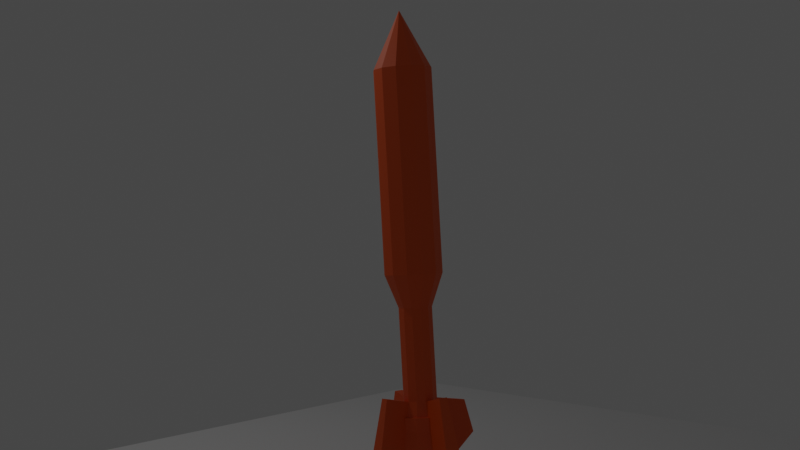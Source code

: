 # Source: 3dRocket.blend  (saved by Blender 2.90.8; exported with 4.5.12 LTS)
import bpy
from mathutils import Matrix  # noqa: F401  (used for matrix-valued properties, if any)

bpy.ops.wm.read_factory_settings(use_empty=True)
scene = bpy.context.scene
scene.name = 'Scene'

# ---- collections
col_collection = bpy.data.collections.new('Collection'); scene.collection.children.link(col_collection)

# ---- materials (node trees are filled in below, after node groups)
mat_material_001 = bpy.data.materials.new('Material.001')

# ---- material node trees
mat_material_001.use_nodes = True; mat_material_001.node_tree.nodes.clear()
_N = mat_material_001.node_tree.nodes; _L = mat_material_001.node_tree.links
n0 = _N.new('ShaderNodeBsdfPrincipled'); n0.name = 'Principled BSDF'; n0.location = (10, 300)
n0.distribution = 'GGX'
n0.subsurface_method = 'BURLEY'
n0.inputs[0].default_value = (0.8, 0.09822, 0.0, 1.0)
n0.inputs[3].default_value = 1.45
n0.inputs[10].default_value = 0.0
n0.inputs[27].default_value = (0.0, 0.0, 0.0, 1.0)
n0.inputs[28].default_value = 1.0
n1 = _N.new('ShaderNodeOutputMaterial'); n1.name = 'Material Output'; n1.location = (300, 300)
_L.new(n0.outputs[0], n1.inputs[0])
n1.is_active_output = True

# ---- world
world_world = bpy.data.worlds.new('World'); scene.world = world_world
world_world.use_nodes = True; world_world.node_tree.nodes.clear()
_N = world_world.node_tree.nodes; _L = world_world.node_tree.links
n0 = _N.new('ShaderNodeOutputWorld'); n0.name = 'World Output'; n0.location = (300, 300)
n1 = _N.new('ShaderNodeBackground'); n1.name = 'Background'; n1.location = (10, 300)
n1.inputs[0].default_value = (0.05088, 0.05088, 0.05088, 1.0)
_L.new(n1.outputs[0], n0.inputs[0])
n0.is_active_output = True
world_world.color = (0.05088, 0.05088, 0.05088)
world_world.use_sun_shadow = False
world_world.sun_shadow_jitter_overblur = 0.0

# ---- cameras
cam_camera = bpy.data.cameras.new('Camera')
cam_camera.clip_end = 100.0
cam_camera.ortho_scale = 7.314

# ---- lights
light_light = bpy.data.lights.new('Light', 'POINT')
light_light.transmission_factor = 0.0
light_light.energy = 1000.0
light_light.shadow_soft_size = 0.1
light_light.shadow_maximum_resolution = 0.006
light_light.use_absolute_resolution = True

# ---- meshes
me_cone = bpy.data.meshes.new('Cone')
me_cone.from_pydata([(0.0, 1.0, -1.0), (0.5, 0.866, -1.0), (0.866, 0.5, -1.0), (1.0, -4.371e-08, -1.0), (0.866, -0.5, -1.0), (0.5, -0.866, -1.0), (1.51e-07, -1.0, -1.0), (-0.5, -0.866, -1.0), (-0.866, -0.5, -1.0), (-1.0, -4.649e-07, -1.0), (-0.866, 0.5, -1.0), (-0.5, 0.866, -1.0), (0.0, 0.0, 1.0), (4.172e-07, 1.0, -7.86), (0.5, 0.866, -7.86), (0.866, 0.5, -7.86), (1.0, -4.371e-08, -7.86), (0.866, -0.5, -7.86), (0.5, -0.866, -7.86), (5.682e-07, -1.0, -7.86), (-0.5, -0.866, -7.86), (-0.866, -0.5, -7.86), (-1.0, -4.649e-07, -7.86), (-0.866, 0.5, -7.86), (-0.5, 0.866, -7.86), (4.982e-07, 0.5735, -8.981), (0.2868, 0.4967, -8.981), (0.4967, 0.2868, -8.981), (0.5735, 1.783e-07, -8.981), (0.4967, -0.2868, -8.981), (0.2868, -0.4967, -8.981), (5.848e-07, -0.5735, -8.981), (-0.2868, -0.4967, -8.981), (-0.4967, -0.2868, -8.981), (-0.5735, -6.327e-08, -8.981), (-0.4967, 0.2868, -8.981), (-0.2868, 0.4967, -8.981), (1.243e-06, 0.5735, -12.08), (0.2868, 0.4967, -12.08), (0.4967, 0.2868, -12.08), (0.5735, 1.747e-07, -12.08), (0.4967, -0.2868, -12.08), (0.2868, -0.4967, -12.08), (1.33e-06, -0.5735, -12.08), (-0.2868, -0.4967, -12.08), (-0.4967, -0.2868, -12.08), (-0.5735, -6.687e-08, -12.08), (-0.4967, 0.2868, -12.08), (-0.2868, 0.4967, -12.08), (2.694e-06, 1.05, -14.11), (0.5249, 0.9091, -14.11), (0.9091, 0.5249, -14.11), (1.05, -2.746e-07, -14.11), (0.9091, -0.5249, -14.11), (0.5249, -0.9091, -14.11), (2.853e-06, -1.05, -14.11), (-0.5249, -0.9091, -14.11), (-0.9091, -0.5249, -14.11), (-1.05, -7.168e-07, -14.11), (-0.9091, 0.5249, -14.11), (-0.5249, 0.9091, -14.11), (-0.3739, -1.712, -12.29), (-0.5324, -1.67, -12.29), (-0.3739, -1.976, -13.41), (-0.664, -1.898, -13.41), (1.333, -0.2034, -11.9), (1.256, -0.4901, -11.9), (1.809, -0.2034, -13.94), (1.668, -0.7283, -13.94), (0.2185, 1.389, -11.89), (0.5052, 1.312, -11.89), (0.2185, 1.865, -13.92), (0.7434, 1.725, -13.92), (-1.356, 0.2098, -11.9), (-1.28, 0.4966, -11.9), (-1.833, 0.2098, -13.93), (-1.692, 0.7347, -13.93), (2.697e-06, 0.8041, -15.02), (0.402, 0.6964, -15.02), (0.6964, 0.402, -15.02), (0.8041, -2.661e-07, -15.02), (0.6964, -0.402, -15.02), (0.402, -0.6964, -15.02), (2.818e-06, -0.8041, -15.02), (-0.402, -0.6964, -15.02), (-0.6964, -0.402, -15.02), (-0.8041, -6.048e-07, -15.02), (-0.6964, 0.402, -15.02), (-0.402, 0.6964, -15.02), (5.692e-06, 0.8041, -12.58), (0.402, 0.6964, -12.58), (0.6964, 0.402, -12.58), (0.8041, -2.697e-07, -12.58), (0.6964, -0.402, -12.58), (0.402, -0.6964, -12.58), (5.814e-06, -0.8041, -12.58), (-0.402, -0.6964, -12.58), (-0.6964, -0.402, -12.58), (-0.8041, -6.084e-07, -12.58), (-0.6964, 0.402, -12.58), (-0.402, 0.6964, -12.58)], [], [(0, 12, 1), (1, 12, 2), (2, 12, 3), (3, 12, 4), (4, 12, 5), (5, 12, 6), (6, 12, 7), (7, 12, 8), (8, 12, 9), (9, 12, 10), (3, 4, 17, 16), (10, 12, 11), (11, 12, 0), (13, 14, 26, 25), (10, 11, 24, 23), (5, 6, 19, 18), (7, 8, 21, 20), (2, 3, 16, 15), (9, 10, 23, 22), (4, 5, 18, 17), (11, 0, 13, 24), (6, 7, 20, 19), (1, 2, 15, 14), (0, 1, 14, 13), (8, 9, 22, 21), (35, 36, 48, 47), (20, 21, 33, 32), (17, 18, 30, 29), (24, 13, 25, 36), (14, 15, 27, 26), (21, 22, 34, 33), (18, 19, 31, 30), (15, 16, 28, 27), (22, 23, 35, 34), (19, 20, 32, 31), (16, 17, 29, 28), (23, 24, 36, 35), (52, 40, 65, 67), (25, 26, 38, 37), (32, 33, 45, 44), (29, 30, 42, 41), (36, 25, 37, 48), (26, 27, 39, 38), (33, 34, 46, 45), (30, 31, 43, 42), (27, 28, 40, 39), (34, 35, 47, 46), (31, 32, 44, 43), (28, 29, 41, 40), (57, 58, 86, 85), (47, 48, 60, 59), (49, 37, 69, 71), (44, 45, 57, 56), (41, 42, 54, 53), (48, 37, 49, 60), (38, 39, 51, 50), (45, 46, 58, 57), (42, 43, 55, 54), (39, 40, 52, 51), (47, 59, 76, 74), (55, 43, 61, 63), (61, 62, 64, 63), (44, 56, 64, 62), (56, 55, 63, 64), (43, 44, 62, 61), (65, 66, 68, 67), (53, 52, 67, 68), (40, 41, 66, 65), (41, 53, 68, 66), (69, 70, 72, 71), (50, 49, 71, 72), (37, 38, 70, 69), (38, 50, 72, 70), (73, 74, 76, 75), (58, 46, 73, 75), (59, 58, 75, 76), (46, 47, 74, 73), (78, 79, 91, 90), (54, 55, 83, 82), (51, 52, 80, 79), (58, 59, 87, 86), (55, 56, 84, 83), (52, 53, 81, 80), (59, 60, 88, 87), (49, 50, 78, 77), (56, 57, 85, 84), (53, 54, 82, 81), (60, 49, 77, 88), (50, 51, 79, 78), (89, 90, 91, 92, 93, 94, 95, 96, 97, 98, 99, 100), (85, 86, 98, 97), (82, 83, 95, 94), (79, 80, 92, 91), (86, 87, 99, 98), (83, 84, 96, 95), (80, 81, 93, 92), (87, 88, 100, 99), (77, 78, 90, 89), (84, 85, 97, 96), (81, 82, 94, 93), (88, 77, 89, 100)])
_uv = me_cone.uv_layers.new(name='UVMap')
_uv.uv.foreach_set('vector', [0.25, 0.49, 0.25, 0.25, 0.37, 0.4578, 0.37, 0.4578, 0.25, 0.25, 0.4578, 0.37, 0.4578, 0.37, 0.25, 0.25, 0.49, 0.25, 0.49, 0.25, 0.25, 0.25, 0.4578, 0.13, 0.4578, 0.13, 0.25, 0.25, 0.37, 0.04215, 0.37, 0.04215, 0.25, 0.25, 0.25, 0.01, 0.25, 0.01, 0.25, 0.25, 0.13, 0.04215, 0.13, 0.04215, 0.25, 0.25, 0.04215, 0.13, 0.04215, 0.13, 0.25, 0.25, 0.01, 0.25, 0.01, 0.25, 0.25, 0.25, 0.04215, 0.37, 0.49, 0.25, 0.4578, 0.13, 0.4578, 0.13, 0.49, 0.25, 0.04215, 0.37, 0.25, 0.25, 0.13, 0.4578, 0.13, 0.4578, 0.25, 0.25, 0.25, 0.49, 0.25, 0.49, 0.37, 0.4578, 0.37, 0.4578, 0.25, 0.49, 0.04215, 0.37, 0.13, 0.4578, 0.13, 0.4578, 0.04215, 0.37, 0.37, 0.04215, 0.25, 0.01, 0.25, 0.01, 0.37, 0.04215, 0.13, 0.04215, 0.04215, 0.13, 0.04215, 0.13, 0.13, 0.04215, 0.4578, 0.37, 0.49, 0.25, 0.49, 0.25, 0.4578, 0.37, 0.01, 0.25, 0.04215, 0.37, 0.04215, 0.37, 0.01, 0.25, 0.4578, 0.13, 0.37, 0.04215, 0.37, 0.04215, 0.4578, 0.13, 0.13, 0.4578, 0.25, 0.49, 0.25, 0.49, 0.13, 0.4578, 0.25, 0.01, 0.13, 0.04215, 0.13, 0.04215, 0.25, 0.01, 0.37, 0.4578, 0.4578, 0.37, 0.4578, 0.37, 0.37, 0.4578, 0.25, 0.49, 0.37, 0.4578, 0.37, 0.4578, 0.25, 0.49, 0.04215, 0.13, 0.01, 0.25, 0.01, 0.25, 0.04215, 0.13, 0.04215, 0.37, 0.13, 0.4578, 0.13, 0.4578, 0.04215, 0.37, 0.13, 0.04215, 0.04215, 0.13, 0.04215, 0.13, 0.13, 0.04215, 0.4578, 0.13, 0.37, 0.04215, 0.37, 0.04215, 0.4578, 0.13, 0.13, 0.4578, 0.25, 0.49, 0.25, 0.49, 0.13, 0.4578, 0.37, 0.4578, 0.4578, 0.37, 0.4578, 0.37, 0.37, 0.4578, 0.04215, 0.13, 0.01, 0.25, 0.01, 0.25, 0.04215, 0.13, 0.37, 0.04215, 0.25, 0.01, 0.25, 0.01, 0.37, 0.04215, 0.4578, 0.37, 0.49, 0.25, 0.49, 0.25, 0.4578, 0.37, 0.01, 0.25, 0.04215, 0.37, 0.04215, 0.37, 0.01, 0.25, 0.25, 0.01, 0.13, 0.04215, 0.13, 0.04215, 0.25, 0.01, 0.49, 0.25, 0.4578, 0.13, 0.4578, 0.13, 0.49, 0.25, 0.04215, 0.37, 0.13, 0.4578, 0.13, 0.4578, 0.04215, 0.37, 0.49, 0.25, 0.49, 0.25, 0.49, 0.25, 0.49, 0.25, 0.25, 0.49, 0.37, 0.4578, 0.37, 0.4578, 0.25, 0.49, 0.13, 0.04215, 0.04215, 0.13, 0.04215, 0.13, 0.13, 0.04215, 0.4578, 0.13, 0.37, 0.04215, 0.37, 0.04215, 0.4578, 0.13, 0.13, 0.4578, 0.25, 0.49, 0.25, 0.49, 0.13, 0.4578, 0.37, 0.4578, 0.4578, 0.37, 0.4578, 0.37, 0.37, 0.4578, 0.04215, 0.13, 0.01, 0.25, 0.01, 0.25, 0.04215, 0.13, 0.37, 0.04215, 0.25, 0.01, 0.25, 0.01, 0.37, 0.04215, 0.4578, 0.37, 0.49, 0.25, 0.49, 0.25, 0.4578, 0.37, 0.01, 0.25, 0.04215, 0.37, 0.04215, 0.37, 0.01, 0.25, 0.25, 0.01, 0.13, 0.04215, 0.13, 0.04215, 0.25, 0.01, 0.49, 0.25, 0.4578, 0.13, 0.4578, 0.13, 0.49, 0.25, 0.04215, 0.13, 0.01, 0.25, 0.01, 0.25, 0.04215, 0.13, 0.04215, 0.37, 0.13, 0.4578, 0.13, 0.4578, 0.04215, 0.37, 0.25, 0.49, 0.25, 0.49, 0.25, 0.49, 0.25, 0.49, 0.13, 0.04215, 0.04215, 0.13, 0.04215, 0.13, 0.13, 0.04215, 0.4578, 0.13, 0.37, 0.04215, 0.37, 0.04215, 0.4578, 0.13, 0.13, 0.4578, 0.25, 0.49, 0.25, 0.49, 0.13, 0.4578, 0.37, 0.4578, 0.4578, 0.37, 0.4578, 0.37, 0.37, 0.4578, 0.04215, 0.13, 0.01, 0.25, 0.01, 0.25, 0.04215, 0.13, 0.37, 0.04215, 0.25, 0.01, 0.25, 0.01, 0.37, 0.04215, 0.4578, 0.37, 0.49, 0.25, 0.49, 0.25, 0.4578, 0.37, 0.04215, 0.37, 0.04215, 0.37, 0.04215, 0.37, 0.04215, 0.37, 0.25, 0.01, 0.25, 0.01, 0.25, 0.01, 0.25, 0.01, 0.25, 0.01, 0.13, 0.04215, 0.13, 0.04215, 0.25, 0.01, 0.13, 0.04215, 0.13, 0.04215, 0.13, 0.04215, 0.13, 0.04215, 0.63, 0.04215, 0.75, 0.01, 0.75, 0.01, 0.63, 0.04215, 0.25, 0.01, 0.13, 0.04215, 0.13, 0.04215, 0.25, 0.01, 0.49, 0.25, 0.4578, 0.13, 0.4578, 0.13, 0.49, 0.25, 0.9578, 0.13, 0.99, 0.25, 0.99, 0.25, 0.9578, 0.13, 0.49, 0.25, 0.4578, 0.13, 0.4578, 0.13, 0.49, 0.25, 0.4578, 0.13, 0.4578, 0.13, 0.4578, 0.13, 0.4578, 0.13, 0.25, 0.49, 0.37, 0.4578, 0.37, 0.4578, 0.25, 0.49, 0.87, 0.4578, 0.75, 0.49, 0.75, 0.49, 0.87, 0.4578, 0.25, 0.49, 0.37, 0.4578, 0.37, 0.4578, 0.25, 0.49, 0.37, 0.4578, 0.37, 0.4578, 0.37, 0.4578, 0.37, 0.4578, 0.01, 0.25, 0.04215, 0.37, 0.04215, 0.37, 0.01, 0.25, 0.01, 0.25, 0.01, 0.25, 0.01, 0.25, 0.01, 0.25, 0.5422, 0.37, 0.51, 0.25, 0.51, 0.25, 0.5422, 0.37, 0.01, 0.25, 0.04215, 0.37, 0.04215, 0.37, 0.01, 0.25, 0.37, 0.4578, 0.4578, 0.37, 0.4578, 0.37, 0.37, 0.4578, 0.37, 0.04215, 0.25, 0.01, 0.25, 0.01, 0.37, 0.04215, 0.4578, 0.37, 0.49, 0.25, 0.49, 0.25, 0.4578, 0.37, 0.51, 0.25, 0.5422, 0.37, 0.5422, 0.37, 0.51, 0.25, 0.75, 0.01, 0.63, 0.04215, 0.63, 0.04215, 0.75, 0.01, 0.99, 0.25, 0.9578, 0.13, 0.9578, 0.13, 0.99, 0.25, 0.04215, 0.37, 0.13, 0.4578, 0.13, 0.4578, 0.04215, 0.37, 0.75, 0.49, 0.87, 0.4578, 0.87, 0.4578, 0.75, 0.49, 0.13, 0.04215, 0.04215, 0.13, 0.04215, 0.13, 0.13, 0.04215, 0.4578, 0.13, 0.37, 0.04215, 0.37, 0.04215, 0.4578, 0.13, 0.13, 0.4578, 0.25, 0.49, 0.25, 0.49, 0.13, 0.4578, 0.37, 0.4578, 0.4578, 0.37, 0.4578, 0.37, 0.37, 0.4578, 0.75, 0.49, 0.87, 0.4578, 0.9578, 0.37, 0.99, 0.25, 0.9578, 0.13, 0.87, 0.04215, 0.75, 0.01, 0.63, 0.04215, 0.5422, 0.13, 0.51, 0.25, 0.5422, 0.37, 0.63, 0.4578, 0.04215, 0.13, 0.01, 0.25, 0.01, 0.25, 0.04215, 0.13, 0.37, 0.04215, 0.25, 0.01, 0.25, 0.01, 0.37, 0.04215, 0.4578, 0.37, 0.49, 0.25, 0.49, 0.25, 0.4578, 0.37, 0.51, 0.25, 0.5422, 0.37, 0.5422, 0.37, 0.51, 0.25, 0.75, 0.01, 0.63, 0.04215, 0.63, 0.04215, 0.75, 0.01, 0.99, 0.25, 0.9578, 0.13, 0.9578, 0.13, 0.99, 0.25, 0.04215, 0.37, 0.13, 0.4578, 0.13, 0.4578, 0.04215, 0.37, 0.75, 0.49, 0.87, 0.4578, 0.87, 0.4578, 0.75, 0.49, 0.13, 0.04215, 0.04215, 0.13, 0.04215, 0.13, 0.13, 0.04215, 0.4578, 0.13, 0.37, 0.04215, 0.37, 0.04215, 0.4578, 0.13, 0.13, 0.4578, 0.25, 0.49, 0.25, 0.49, 0.13, 0.4578])
me_cone.materials.append(mat_material_001)
me_cone.use_remesh_fix_poles = True
me_cone.use_remesh_preserve_attributes = False
me_cone.use_mirror_vertex_groups = False
me_cone.update()
me_plane_001 = bpy.data.meshes.new('Plane.001')
me_plane_001.from_pydata([(-15.0, -15.0, 0.0), (15.0, -15.0, 0.0), (-15.0, 15.0, 0.0), (15.0, 15.0, 0.0)], [], [(0, 1, 3, 2)])
_uv = me_plane_001.uv_layers.new(name='UVMap')
_uv.uv.foreach_set('vector', [0.0, 0.0, 1.0, 0.0, 1.0, 1.0, 0.0, 1.0])
me_plane_001.use_remesh_fix_poles = True
me_plane_001.use_remesh_preserve_attributes = False
me_plane_001.use_mirror_vertex_groups = False
me_plane_001.update()

# ---- objects
ob_light = bpy.data.objects.new('Light', light_light)
ob_camera = bpy.data.objects.new('Camera', cam_camera)
ob_cone = bpy.data.objects.new('Cone', me_cone)
ob_plane = bpy.data.objects.new('Plane', me_plane_001)

# ---- transforms, parenting, visibility, modifiers, constraints
ob_light.location = (9.991, 6.052, 13.63)
ob_light.rotation_euler = (0.6503, 0.05522, 1.866)
ob_light.lock_rotations_4d = False
ob_light.empty_display_type = 'ARROWS'
ob_light.color = (0.0, 0.0, 0.0, 0.0)
ob_light.lineart.crease_threshold = 0.0
ob_camera.location = (-25.78, 28.14, 1.383)
ob_camera.rotation_euler = (1.535, 0.007641, -2.4)
ob_camera.scale = (1.0, 1.0, 1.0)
ob_camera.lock_rotations_4d = False
ob_camera.empty_display_type = 'ARROWS'
ob_camera.color = (0.0, 0.0, 0.0, 0.0)
ob_camera.display_type = 'WIRE'
ob_camera.lineart.crease_threshold = 0.0
ob_cone.location = (-0.4623, 0.4177, 6.257)
ob_cone.rotation_euler = (0.0, 0.06383, 0.0)
ob_cone.lineart.crease_threshold = 0.0
ob_plane.parent = ob_cone
ob_plane.matrix_parent_inverse = Matrix(((0.998, -0.0, -0.06378, -0.629), (-0.0, 1.0, -0.0, -3.458), (0.06378, 0.0, 0.998, -7.737), (-0.0, -0.0, -0.0, 1.0)))
ob_plane.location = (-1.393, 2.605, -7.497)
ob_plane.lineart.crease_threshold = 0.0

# ---- collection membership
col_collection.objects.link(ob_light)
col_collection.objects.link(ob_camera)
col_collection.objects.link(ob_cone)
col_collection.objects.link(ob_plane)

# ---- scene / render settings (as saved in the file)
scene.camera = ob_camera
scene.frame_start = 1; scene.frame_end = 250; scene.frame_set(1)
scene.render.engine = 'CYCLES'
scene.cycles.use_denoising = False
scene.cycles.samples = 128
scene.cycles.sampling_pattern = 'TABULATED_SOBOL'
scene.cycles.use_adaptive_sampling = False
scene.cycles.use_light_tree = False
scene.view_settings.view_transform = 'Filmic'
bpy.context.view_layer.update()
